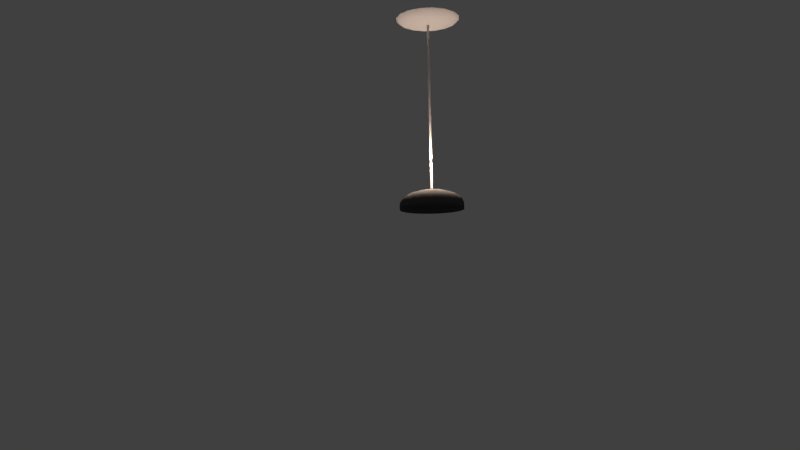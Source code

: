 # Source: HangLamp.blend  (saved by Blender 2.78.0; exported with 4.5.12 LTS)
import bpy
from mathutils import Matrix  # noqa: F401  (used for matrix-valued properties, if any)

bpy.ops.wm.read_factory_settings(use_empty=True)
scene = bpy.context.scene
scene.name = 'Scene'

# ---- collections
col_collection_1 = bpy.data.collections.new('Collection 1'); scene.collection.children.link(col_collection_1)

# ---- materials (node trees are filled in below, after node groups)
mat_ceilingplate = bpy.data.materials.new('CeilingPlate')
mat_ceilingplate.alpha_threshold = 0.0
mat_ceilingplate.use_transparent_shadow = False
mat_ceilingplate.roughness = 0.5
mat_shade = bpy.data.materials.new('Shade')
mat_shade.alpha_threshold = 0.0
mat_shade.use_transparent_shadow = False
mat_shade.diffuse_color = (0.0927, 0.0927, 0.0927, 1.0)
mat_shade.roughness = 0.5
mat_rod = bpy.data.materials.new('Rod')
mat_rod.alpha_threshold = 0.0
mat_rod.use_transparent_shadow = False
mat_rod.roughness = 0.5
mat_socket = bpy.data.materials.new('Socket')
mat_socket.alpha_threshold = 0.0
mat_socket.use_transparent_shadow = False
mat_socket.roughness = 0.5
mat_bulb = bpy.data.materials.new('Bulb')
mat_bulb.alpha_threshold = 0.0
mat_bulb.use_transparent_shadow = False
mat_bulb.roughness = 0.5

# ---- material node trees

# ---- world
world_world = bpy.data.worlds.new('World'); scene.world = world_world
world_world.color = (0.05088, 0.05088, 0.05088)
world_world.use_sun_shadow = False
world_world.sun_shadow_jitter_overblur = 0.0
world_world.cycles.sampling_method = 'MANUAL'

# ---- cameras
cam_camera_main = bpy.data.cameras.new('Camera Main')
cam_camera_main.clip_start = 0.01
cam_camera_main.lens = 35.0
cam_camera_main.sensor_width = 32.0
cam_camera_main.sensor_height = 18.0
cam_camera_main.ortho_scale = 7.314
cam_camera_main.dof.focus_distance = 0.0
cam_camera_main.dof.aperture_fstop = 128.0

# ---- lights
light_light_key = bpy.data.lights.new('Light Key', 'SPOT')
light_light_key.transmission_factor = 0.0
light_light_key.energy = 50.0
light_light_key.shadow_buffer_clip_start = 0.5
light_light_key.shadow_soft_size = 0.1
light_light_key.shadow_maximum_resolution = 0.006
light_light_key.use_absolute_resolution = True
light_light_key.spot_size = 0.5236
light_light_top = bpy.data.lights.new('Light Top', 'SPOT')
light_light_top.color = (1.0, 0.9415, 0.5839)
light_light_top.transmission_factor = 0.0
light_light_top.energy = 50.0
light_light_top.shadow_buffer_clip_start = 0.5
light_light_top.shadow_soft_size = 0.1
light_light_top.shadow_maximum_resolution = 0.006
light_light_top.use_absolute_resolution = True
light_light_top.spot_size = 0.5236
light_light_fill_green = bpy.data.lights.new('Light Fill Green', 'SPOT')
light_light_fill_green.color = (0.6584, 1.0, 0.7109)
light_light_fill_green.transmission_factor = 0.0
light_light_fill_green.energy = 50.0
light_light_fill_green.shadow_buffer_clip_start = 0.5
light_light_fill_green.shadow_soft_size = 0.1
light_light_fill_green.shadow_maximum_resolution = 0.006
light_light_fill_green.use_absolute_resolution = True
light_light_fill_green.spot_size = 0.5236
light_light_fill_blue = bpy.data.lights.new('Light Fill Blue', 'SPOT')
light_light_fill_blue.color = (0.5737, 0.7042, 1.0)
light_light_fill_blue.transmission_factor = 0.0
light_light_fill_blue.energy = 50.0
light_light_fill_blue.shadow_buffer_clip_start = 0.5
light_light_fill_blue.shadow_soft_size = 0.1
light_light_fill_blue.shadow_maximum_resolution = 0.006
light_light_fill_blue.use_absolute_resolution = True
light_light_fill_blue.spot_size = 0.5236
light_light_bottom = bpy.data.lights.new('Light Bottom', 'POINT')
light_light_bottom.color = (1.0, 0.748, 0.5901)
light_light_bottom.transmission_factor = 0.0
light_light_bottom.energy = 25.0
light_light_bottom.shadow_buffer_clip_start = 0.5
light_light_bottom.shadow_soft_size = 0.1
light_light_bottom.shadow_maximum_resolution = 0.006
light_light_bottom.use_absolute_resolution = True
light_light_back = bpy.data.lights.new('Light Back', 'SPOT')
light_light_back.color = (1.0, 0.6371, 0.6881)
light_light_back.transmission_factor = 0.0
light_light_back.energy = 50.0
light_light_back.shadow_buffer_clip_start = 0.5
light_light_back.shadow_soft_size = 0.1
light_light_back.shadow_maximum_resolution = 0.006
light_light_back.use_absolute_resolution = True
light_light_back.spot_size = 0.5655

# ---- meshes
me_sphere = bpy.data.meshes.new('Sphere')
me_sphere.from_pydata([(0.0, 0.01123, -6.034), (0.0, 0.01556, -6.057), (0.0, 0.02033, -6.092), (0.0, 0.022, -6.133), (0.0, 0.02033, -6.174), (0.0, 0.01556, -6.209), (0.0, 0.008419, -6.232), (0.004299, 0.01038, -6.034), (0.005953, 0.01437, -6.057), (0.007778, 0.01878, -6.092), (0.008419, 0.02033, -6.133), (0.007778, 0.01878, -6.174), (0.005953, 0.01437, -6.209), (0.003222, 0.007778, -6.232), (0.007944, 0.007944, -6.034), (0.011, 0.011, -6.057), (0.01437, 0.01437, -6.092), (0.01556, 0.01556, -6.133), (0.01437, 0.01437, -6.174), (0.011, 0.011, -6.209), (0.005953, 0.005953, -6.232), (0.0, 0.008852, -5.926), (0.01038, 0.004299, -6.034), (0.01437, 0.005953, -6.057), (0.01878, 0.007778, -6.092), (0.02033, 0.008419, -6.133), (0.01878, 0.007778, -6.174), (0.01437, 0.005953, -6.209), (0.007778, 0.003222, -6.232), (0.01123, 3.697e-08, -6.034), (0.01556, 3.518e-08, -6.057), (0.02033, 3.471e-08, -6.092), (0.022, 3.238e-08, -6.133), (0.02033, 3.471e-08, -6.174), (0.01556, 3.518e-08, -6.209), (0.008419, 3.611e-08, -6.232), (0.01038, -0.004299, -6.034), (0.01437, -0.005953, -6.057), (0.01878, -0.007778, -6.092), (0.02033, -0.008419, -6.133), (0.01878, -0.007778, -6.174), (0.01437, -0.005953, -6.209), (0.007778, -0.003222, -6.232), (0.007944, -0.007944, -6.034), (0.011, -0.011, -6.057), (0.01437, -0.01437, -6.092), (0.01556, -0.01556, -6.133), (0.01437, -0.01437, -6.174), (0.011, -0.011, -6.209), (0.005953, -0.005953, -6.232), (0.004299, -0.01038, -6.034), (0.005953, -0.01437, -6.057), (0.007778, -0.01878, -6.092), (0.008419, -0.02033, -6.133), (0.007778, -0.01878, -6.174), (0.005953, -0.01437, -6.209), (0.003222, -0.007778, -6.232), (-1.696e-09, -0.01123, -6.034), (-3.6e-09, -0.01556, -6.057), (-6.394e-09, -0.02033, -6.092), (-7.325e-09, -0.022, -6.133), (-6.394e-09, -0.02033, -6.174), (-3.6e-09, -0.01556, -6.209), (-1.271e-09, -0.008419, -6.232), (-0.004299, -0.01038, -6.034), (-0.005953, -0.01437, -6.057), (-0.007778, -0.01878, -6.092), (-0.008419, -0.02033, -6.133), (-0.007778, -0.01878, -6.174), (-0.005953, -0.01437, -6.209), (-0.003222, -0.007778, -6.232), (-0.007944, -0.007944, -6.034), (-0.011, -0.011, -6.057), (-0.01437, -0.01437, -6.092), (-0.01556, -0.01556, -6.133), (-0.01437, -0.01437, -6.174), (-0.011, -0.011, -6.209), (-0.005953, -0.005953, -6.232), (0.0, 3.685e-08, -6.24), (-0.01038, -0.004299, -6.034), (-0.01437, -0.005953, -6.057), (-0.01878, -0.007778, -6.092), (-0.02033, -0.008419, -6.133), (-0.01878, -0.007778, -6.174), (-0.01437, -0.005953, -6.209), (-0.007778, -0.003222, -6.232), (-0.01123, 4.132e-08, -6.034), (-0.01556, 4.17e-08, -6.057), (-0.02033, 4.682e-08, -6.092), (-0.022, 4.728e-08, -6.133), (-0.02033, 4.682e-08, -6.174), (-0.01556, 4.17e-08, -6.209), (-0.008419, 3.937e-08, -6.232), (-0.01038, 0.004299, -6.034), (-0.01437, 0.005953, -6.057), (-0.01878, 0.007778, -6.092), (-0.02033, 0.008419, -6.133), (-0.01878, 0.007778, -6.174), (-0.01437, 0.005953, -6.209), (-0.007778, 0.003222, -6.232), (-0.007944, 0.007944, -6.034), (-0.011, 0.011, -6.057), (-0.01437, 0.01437, -6.092), (-0.01556, 0.01556, -6.133), (-0.01437, 0.01437, -6.174), (-0.011, 0.011, -6.209), (-0.005953, 0.005953, -6.232), (-0.004299, 0.01038, -6.034), (-0.005953, 0.01437, -6.057), (-0.007778, 0.01878, -6.092), (-0.008419, 0.02033, -6.133), (-0.007778, 0.01878, -6.174), (-0.005953, 0.01437, -6.209), (-0.003222, 0.007778, -6.232), (0.003387, 0.008178, -5.926), (0.006259, 0.006259, -5.926), (0.008178, 0.003388, -5.926), (0.008852, 3.624e-08, -5.926), (0.008178, -0.003387, -5.926), (0.006259, -0.006259, -5.926), (0.003387, -0.008178, -5.926), (-1.337e-09, -0.008852, -5.926), (-0.003387, -0.008178, -5.926), (-0.006259, -0.006259, -5.926), (-0.008178, -0.003387, -5.926), (-0.008852, 3.967e-08, -5.926), (-0.008178, 0.003388, -5.926), (-0.006259, 0.006259, -5.926), (-0.003387, 0.008178, -5.926), (0.0, 0.008852, -5.852), (0.003387, 0.008178, -5.852), (0.006259, 0.006259, -5.852), (0.008178, 0.003388, -5.852), (0.008852, 3.624e-08, -5.852), (0.008178, -0.003387, -5.852), (0.006259, -0.006259, -5.852), (0.003387, -0.008178, -5.852), (-1.337e-09, -0.008852, -5.852), (-0.003387, -0.008178, -5.852), (-0.006259, -0.006259, -5.852), (-0.008178, -0.003387, -5.852), (-0.008852, 3.967e-08, -5.852), (-0.008178, 0.003388, -5.852), (-0.006259, 0.006259, -5.852), (-0.003387, 0.008178, -5.852), (0.0, 0.08419, -5.866), (0.0, 0.1556, -5.968), (0.0, 0.2033, -6.119), (0.0, 0.22, -6.298), (0.0, 0.22, -6.487), (0.03222, 0.07778, -5.866), (0.05953, 0.1437, -5.968), (0.07778, 0.1878, -6.119), (0.08419, 0.2033, -6.298), (0.08419, 0.2033, -6.487), (0.05953, 0.05953, -5.866), (0.11, 0.11, -5.968), (0.1437, 0.1437, -6.119), (0.1556, 0.1556, -6.298), (0.1556, 0.1556, -6.487), (-3.069e-08, 5.403e-08, -5.831), (0.07778, 0.03222, -5.866), (0.1437, 0.05953, -5.968), (0.1878, 0.07778, -6.119), (0.2033, 0.08419, -6.298), (0.2033, 0.08419, -6.487), (0.08419, 5.468e-08, -5.866), (0.1556, 4.723e-08, -5.968), (0.2033, 4.351e-08, -6.119), (0.22, 4.351e-08, -6.298), (0.22, 4.433e-08, -6.487), (0.07778, -0.03222, -5.866), (0.1437, -0.05953, -5.968), (0.1878, -0.07778, -6.119), (0.2033, -0.08419, -6.298), (0.2033, -0.08419, -6.487), (0.05953, -0.05953, -5.866), (0.11, -0.11, -5.968), (0.1437, -0.1437, -6.119), (0.1556, -0.1556, -6.298), (0.1556, -0.1556, -6.487), (0.03222, -0.07778, -5.866), (0.05953, -0.1437, -5.968), (0.07778, -0.1878, -6.119), (0.08419, -0.2033, -6.298), (0.08419, -0.2033, -6.487), (-2.203e-08, -0.08419, -5.866), (-4.624e-08, -0.1556, -5.968), (-6.487e-08, -0.2033, -6.119), (-7.232e-08, -0.22, -6.298), (-7.021e-08, -0.22, -6.487), (-0.03222, -0.07778, -5.866), (-0.05953, -0.1437, -5.968), (-0.07778, -0.1878, -6.119), (-0.08419, -0.2033, -6.298), (-0.08419, -0.2033, -6.487), (-0.05953, -0.05953, -5.866), (-0.11, -0.11, -5.968), (-0.1437, -0.1437, -6.119), (-0.1556, -0.1556, -6.298), (-0.1556, -0.1556, -6.487), (-0.07778, -0.03222, -5.866), (-0.1437, -0.05953, -5.968), (-0.1878, -0.07778, -6.119), (-0.2033, -0.08419, -6.298), (-0.2033, -0.08419, -6.487), (-0.08419, 9.194e-08, -5.866), (-0.1556, 1.329e-07, -5.968), (-0.2033, 1.627e-07, -6.119), (-0.22, 1.851e-07, -6.298), (-0.22, 1.734e-07, -6.487), (-0.07778, 0.03222, -5.866), (-0.1437, 0.05953, -5.968), (-0.1878, 0.07778, -6.119), (-0.2033, 0.08419, -6.298), (-0.2033, 0.08419, -6.487), (-0.05953, 0.05953, -5.866), (-0.11, 0.11, -5.968), (-0.1437, 0.1437, -6.119), (-0.1556, 0.1556, -6.298), (-0.1556, 0.1556, -6.487), (-0.03222, 0.07778, -5.866), (-0.05953, 0.1437, -5.968), (-0.07778, 0.1878, -6.119), (-0.08419, 0.2033, -6.298), (-0.08419, 0.2033, -6.487), (0.0, 0.08217, -5.876), (0.0, 0.152, -5.975), (0.0, 0.1986, -6.123), (0.0, 0.215, -6.299), (0.0, 0.215, -6.487), (0.03145, 0.07592, -5.876), (0.05816, 0.1404, -5.975), (0.07601, 0.1835, -6.123), (0.08229, 0.1987, -6.299), (0.08228, 0.1986, -6.487), (0.05811, 0.05811, -5.876), (0.1075, 0.1075, -5.975), (0.1404, 0.1404, -6.123), (0.152, 0.152, -6.299), (0.152, 0.152, -6.487), (-3.069e-08, 5.403e-08, -5.841), (0.07592, 0.03145, -5.876), (0.1404, 0.05816, -5.975), (0.1835, 0.07601, -6.123), (0.1987, 0.08229, -6.299), (0.1986, 0.08228, -6.487), (0.08217, 5.468e-08, -5.876), (0.152, 4.723e-08, -5.975), (0.1986, 4.351e-08, -6.123), (0.215, 4.351e-08, -6.299), (0.215, 4.433e-08, -6.487), (0.07592, -0.03145, -5.876), (0.1404, -0.05816, -5.975), (0.1835, -0.07601, -6.123), (0.1987, -0.08229, -6.299), (0.1986, -0.08228, -6.487), (0.05811, -0.05811, -5.876), (0.1075, -0.1075, -5.975), (0.1404, -0.1404, -6.123), (0.152, -0.152, -6.299), (0.152, -0.152, -6.487), (0.03145, -0.07592, -5.876), (0.05816, -0.1404, -5.975), (0.07601, -0.1835, -6.123), (0.08229, -0.1987, -6.299), (0.08228, -0.1986, -6.487), (-2.203e-08, -0.08217, -5.876), (-4.624e-08, -0.152, -5.975), (-6.487e-08, -0.1986, -6.123), (-7.232e-08, -0.215, -6.299), (-7.021e-08, -0.215, -6.487), (-0.03145, -0.07592, -5.876), (-0.05816, -0.1404, -5.975), (-0.07601, -0.1835, -6.123), (-0.08229, -0.1987, -6.299), (-0.08228, -0.1986, -6.487), (-0.05811, -0.05811, -5.876), (-0.1075, -0.1075, -5.975), (-0.1404, -0.1404, -6.123), (-0.152, -0.152, -6.299), (-0.152, -0.152, -6.487), (-0.07592, -0.03145, -5.876), (-0.1404, -0.05816, -5.975), (-0.1835, -0.07601, -6.123), (-0.1987, -0.08229, -6.299), (-0.1986, -0.08228, -6.487), (-0.08217, 9.194e-08, -5.876), (-0.152, 1.329e-07, -5.975), (-0.1986, 1.627e-07, -6.123), (-0.215, 1.851e-07, -6.299), (-0.215, 1.734e-07, -6.487), (-0.07592, 0.03145, -5.876), (-0.1404, 0.05816, -5.975), (-0.1835, 0.07601, -6.123), (-0.1987, 0.08229, -6.299), (-0.1986, 0.08228, -6.487), (-0.05811, 0.05811, -5.876), (-0.1075, 0.1075, -5.975), (-0.1404, 0.1404, -6.123), (-0.152, 0.152, -6.299), (-0.152, 0.152, -6.487), (-0.03145, 0.07592, -5.876), (-0.05816, 0.1404, -5.975), (-0.07601, 0.1835, -6.123), (-0.08229, 0.1987, -6.299), (-0.08228, 0.1986, -6.487), (0.0, 0.00777, -5.841), (0.0, 0.00777, -0.22), (0.002974, 0.007179, -5.841), (0.002974, 0.007179, -0.22), (0.005495, 0.005495, -5.841), (0.005495, 0.005495, -0.22), (0.007179, 0.002974, -5.841), (0.007179, 0.002974, -0.22), (0.00777, 3.308e-08, -5.841), (0.00777, 3.308e-08, -0.22), (0.007179, -0.002974, -5.841), (0.007179, -0.002974, -0.22), (0.005495, -0.005494, -5.841), (0.005495, -0.005494, -0.22), (0.002974, -0.007179, -5.841), (0.002974, -0.007179, -0.22), (1.173e-09, -0.00777, -5.841), (1.173e-09, -0.00777, -0.22), (-0.002974, -0.007179, -5.841), (-0.002974, -0.007179, -0.22), (-0.005495, -0.005494, -5.841), (-0.005495, -0.005494, -0.22), (-0.007179, -0.002974, -5.841), (-0.007179, -0.002974, -0.22), (-0.00777, 3.351e-08, -5.841), (-0.00777, 3.351e-08, -0.22), (-0.007179, 0.002974, -5.841), (-0.007179, 0.002974, -0.22), (-0.005495, 0.005495, -5.841), (-0.005495, 0.005495, -0.22), (-0.002974, 0.007179, -5.841), (-0.002974, 0.007179, -0.22), (0.0, 0.22, -9.617e-09), (0.0, 0.2033, -0.08419), (0.0, 0.1556, -0.1556), (0.0, 0.08419, -0.2033), (0.08419, 0.2033, -9.617e-09), (0.07778, 0.1878, -0.08419), (0.05953, 0.1437, -0.1556), (0.03222, 0.07778, -0.2033), (0.1556, 0.1556, -9.617e-09), (0.1437, 0.1437, -0.08419), (0.11, 0.11, -0.1556), (0.05953, 0.05953, -0.2033), (0.2033, 0.08419, -9.617e-09), (0.1878, 0.07778, -0.08419), (0.1437, 0.05953, -0.1556), (0.07778, 0.03222, -0.2033), (0.22, 9.979e-09, -9.617e-09), (0.2033, 9.979e-09, -0.08419), (0.1556, 1.37e-08, -0.1556), (0.08419, 2.488e-08, -0.2033), (0.2033, -0.08419, -9.617e-09), (0.1878, -0.07778, -0.08419), (0.1437, -0.05953, -0.1556), (0.07778, -0.03222, -0.2033), (0.1556, -0.1556, -9.617e-09), (0.1437, -0.1437, -0.08419), (0.11, -0.11, -0.1556), (0.05953, -0.05953, -0.2033), (0.08419, -0.2033, -9.617e-09), (0.07778, -0.1878, -0.08419), (0.05953, -0.1437, -0.1556), (0.03222, -0.07778, -0.2033), (-7.232e-08, -0.22, -9.617e-09), (-6.487e-08, -0.2033, -0.08419), (-4.624e-08, -0.1556, -0.1556), (-1.644e-08, -0.08419, -0.2033), (-0.08419, -0.2033, -9.617e-09), (-0.07778, -0.1878, -0.08419), (-0.05953, -0.1437, -0.1556), (-0.03222, -0.07778, -0.2033), (-0.1556, -0.1556, -9.617e-09), (-0.1437, -0.1437, -0.08419), (-0.11, -0.11, -0.1556), (-0.05953, -0.05953, -0.2033), (0.0, 3.322e-08, -0.22), (-0.2033, -0.08419, -9.617e-09), (-0.1878, -0.07778, -0.08419), (-0.1437, -0.05953, -0.1556), (-0.07778, -0.03222, -0.2033), (-0.22, 1.515e-07, -9.617e-09), (-0.2033, 1.292e-07, -0.08419), (-0.1556, 9.939e-08, -0.1556), (-0.08419, 6.027e-08, -0.2033), (-0.2033, 0.08419, -9.617e-09), (-0.1878, 0.07778, -0.08419), (-0.1437, 0.05953, -0.1556), (-0.07778, 0.03222, -0.2033), (-0.1556, 0.1556, -9.617e-09), (-0.1437, 0.1437, -0.08419), (-0.11, 0.11, -0.1556), (-0.05953, 0.05953, -0.2033), (-0.08419, 0.2033, -9.617e-09), (-0.07778, 0.1878, -0.08419), (-0.05953, 0.1437, -0.1556), (-0.03222, 0.07778, -0.2033)], [], [(6, 5, 12, 13), (4, 3, 10, 11), (2, 1, 8, 9), (64, 57, 121, 122), (78, 6, 13), (5, 4, 11, 12), (3, 2, 9, 10), (1, 0, 7, 8), (78, 13, 20), (12, 11, 18, 19), (10, 9, 16, 17), (8, 7, 14, 15), (13, 12, 19, 20), (11, 10, 17, 18), (9, 8, 15, 16), (93, 86, 125, 126), (17, 16, 24, 25), (15, 14, 22, 23), (20, 19, 27, 28), (18, 17, 25, 26), (16, 15, 23, 24), (57, 50, 120, 121), (78, 20, 28), (19, 18, 26, 27), (28, 27, 34, 35), (26, 25, 32, 33), (24, 23, 30, 31), (36, 29, 117, 118), (78, 28, 35), (27, 26, 33, 34), (25, 24, 31, 32), (23, 22, 29, 30), (31, 30, 37, 38), (86, 79, 124, 125), (78, 35, 42), (34, 33, 40, 41), (32, 31, 38, 39), (30, 29, 36, 37), (35, 34, 41, 42), (33, 32, 39, 40), (78, 42, 49), (41, 40, 47, 48), (39, 38, 45, 46), (37, 36, 43, 44), (42, 41, 48, 49), (40, 39, 46, 47), (38, 37, 44, 45), (0, 107, 128, 21), (44, 43, 50, 51), (49, 48, 55, 56), (47, 46, 53, 54), (45, 44, 51, 52), (22, 14, 115, 116), (78, 49, 56), (48, 47, 54, 55), (46, 45, 52, 53), (56, 55, 62, 63), (54, 53, 60, 61), (52, 51, 58, 59), (50, 43, 119, 120), (78, 56, 63), (55, 54, 61, 62), (53, 52, 59, 60), (51, 50, 57, 58), (7, 0, 21, 114), (78, 63, 70), (62, 61, 68, 69), (60, 59, 66, 67), (58, 57, 64, 65), (63, 62, 69, 70), (61, 60, 67, 68), (59, 58, 65, 66), (69, 68, 75, 76), (67, 66, 73, 74), (65, 64, 71, 72), (70, 69, 76, 77), (68, 67, 74, 75), (66, 65, 72, 73), (71, 64, 122, 123), (78, 70, 77), (77, 76, 84, 85), (75, 74, 82, 83), (73, 72, 80, 81), (43, 36, 118, 119), (78, 77, 85), (76, 75, 83, 84), (74, 73, 81, 82), (72, 71, 79, 80), (83, 82, 89, 90), (81, 80, 87, 88), (107, 100, 127, 128), (78, 85, 92), (84, 83, 90, 91), (82, 81, 88, 89), (80, 79, 86, 87), (85, 84, 91, 92), (78, 92, 99), (91, 90, 97, 98), (89, 88, 95, 96), (87, 86, 93, 94), (92, 91, 98, 99), (90, 89, 96, 97), (88, 87, 94, 95), (79, 71, 123, 124), (96, 95, 102, 103), (94, 93, 100, 101), (99, 98, 105, 106), (97, 96, 103, 104), (95, 94, 101, 102), (14, 7, 114, 115), (78, 99, 106), (98, 97, 104, 105), (106, 105, 112, 113), (104, 103, 110, 111), (102, 101, 108, 109), (100, 93, 126, 127), (78, 106, 113), (105, 104, 111, 112), (103, 102, 109, 110), (101, 100, 107, 108), (109, 108, 1, 2), (29, 22, 116, 117), (78, 113, 6), (112, 111, 4, 5), (110, 109, 2, 3), (108, 107, 0, 1), (113, 112, 5, 6), (111, 110, 3, 4), (118, 117, 133, 134), (122, 121, 137, 138), (114, 21, 129, 130), (21, 128, 144, 129), (125, 124, 140, 141), (117, 116, 132, 133), (128, 127, 143, 144), (121, 120, 136, 137), (124, 123, 139, 140), (116, 115, 131, 132), (127, 126, 142, 143), (120, 119, 135, 136), (123, 122, 138, 139), (115, 114, 130, 131), (126, 125, 141, 142), (119, 118, 134, 135), (146, 145, 150, 151), (149, 148, 153, 154), (147, 146, 151, 152), (145, 160, 150), (148, 147, 152, 153), (154, 153, 158, 159), (152, 151, 156, 157), (150, 160, 155), (153, 152, 157, 158), (151, 150, 155, 156), (158, 157, 163, 164), (156, 155, 161, 162), (159, 158, 164, 165), (157, 156, 162, 163), (155, 160, 161), (164, 163, 168, 169), (162, 161, 166, 167), (165, 164, 169, 170), (163, 162, 167, 168), (161, 160, 166), (170, 169, 174, 175), (168, 167, 172, 173), (166, 160, 171), (169, 168, 173, 174), (167, 166, 171, 172), (173, 172, 177, 178), (171, 160, 176), (174, 173, 178, 179), (172, 171, 176, 177), (175, 174, 179, 180), (179, 178, 183, 184), (177, 176, 181, 182), (180, 179, 184, 185), (178, 177, 182, 183), (176, 160, 181), (182, 181, 186, 187), (185, 184, 189, 190), (183, 182, 187, 188), (181, 160, 186), (184, 183, 188, 189), (190, 189, 194, 195), (188, 187, 192, 193), (186, 160, 191), (189, 188, 193, 194), (187, 186, 191, 192), (191, 160, 196), (194, 193, 198, 199), (192, 191, 196, 197), (195, 194, 199, 200), (193, 192, 197, 198), (199, 198, 203, 204), (197, 196, 201, 202), (200, 199, 204, 205), (198, 197, 202, 203), (196, 160, 201), (205, 204, 209, 210), (203, 202, 207, 208), (201, 160, 206), (204, 203, 208, 209), (202, 201, 206, 207), (210, 209, 214, 215), (208, 207, 212, 213), (206, 160, 211), (209, 208, 213, 214), (207, 206, 211, 212), (214, 213, 218, 219), (212, 211, 216, 217), (215, 214, 219, 220), (213, 212, 217, 218), (211, 160, 216), (219, 218, 223, 224), (217, 216, 221, 222), (220, 219, 224, 225), (218, 217, 222, 223), (216, 160, 221), (225, 224, 148, 149), (223, 222, 146, 147), (221, 160, 145), (224, 223, 147, 148), (222, 221, 145, 146), (227, 232, 231, 226), (230, 235, 234, 229), (228, 233, 232, 227), (226, 231, 241), (229, 234, 233, 228), (235, 240, 239, 234), (233, 238, 237, 232), (231, 236, 241), (234, 239, 238, 233), (232, 237, 236, 231), (239, 245, 244, 238), (237, 243, 242, 236), (240, 246, 245, 239), (238, 244, 243, 237), (236, 242, 241), (245, 250, 249, 244), (243, 248, 247, 242), (246, 251, 250, 245), (244, 249, 248, 243), (242, 247, 241), (251, 256, 255, 250), (249, 254, 253, 248), (247, 252, 241), (250, 255, 254, 249), (248, 253, 252, 247), (254, 259, 258, 253), (252, 257, 241), (255, 260, 259, 254), (253, 258, 257, 252), (256, 261, 260, 255), (260, 265, 264, 259), (258, 263, 262, 257), (261, 266, 265, 260), (259, 264, 263, 258), (257, 262, 241), (263, 268, 267, 262), (266, 271, 270, 265), (264, 269, 268, 263), (262, 267, 241), (265, 270, 269, 264), (271, 276, 275, 270), (269, 274, 273, 268), (267, 272, 241), (270, 275, 274, 269), (268, 273, 272, 267), (272, 277, 241), (275, 280, 279, 274), (273, 278, 277, 272), (276, 281, 280, 275), (274, 279, 278, 273), (280, 285, 284, 279), (278, 283, 282, 277), (281, 286, 285, 280), (279, 284, 283, 278), (277, 282, 241), (286, 291, 290, 285), (284, 289, 288, 283), (282, 287, 241), (285, 290, 289, 284), (283, 288, 287, 282), (291, 296, 295, 290), (289, 294, 293, 288), (287, 292, 241), (290, 295, 294, 289), (288, 293, 292, 287), (295, 300, 299, 294), (293, 298, 297, 292), (296, 301, 300, 295), (294, 299, 298, 293), (292, 297, 241), (300, 305, 304, 299), (298, 303, 302, 297), (301, 306, 305, 300), (299, 304, 303, 298), (297, 302, 241), (306, 230, 229, 305), (304, 228, 227, 303), (302, 226, 241), (305, 229, 228, 304), (303, 227, 226, 302), (149, 154, 235, 230), (154, 159, 240, 235), (159, 165, 246, 240), (165, 170, 251, 246), (170, 175, 256, 251), (175, 180, 261, 256), (180, 185, 266, 261), (185, 190, 271, 266), (190, 195, 276, 271), (195, 200, 281, 276), (200, 205, 286, 281), (205, 210, 291, 286), (210, 215, 296, 291), (215, 220, 301, 296), (220, 225, 306, 301), (225, 149, 230, 306), (307, 308, 310, 309), (309, 310, 312, 311), (311, 312, 314, 313), (313, 314, 316, 315), (315, 316, 318, 317), (317, 318, 320, 319), (319, 320, 322, 321), (321, 322, 324, 323), (323, 324, 326, 325), (325, 326, 328, 327), (327, 328, 330, 329), (329, 330, 332, 331), (331, 332, 334, 333), (333, 334, 336, 335), (335, 336, 338, 337), (337, 338, 308, 307), (341, 340, 344, 345), (342, 341, 345, 346), (340, 339, 343, 344), (383, 342, 346), (346, 345, 349, 350), (344, 343, 347, 348), (383, 346, 350), (345, 344, 348, 349), (383, 350, 354), (349, 348, 352, 353), (350, 349, 353, 354), (348, 347, 351, 352), (383, 354, 358), (353, 352, 356, 357), (354, 353, 357, 358), (352, 351, 355, 356), (358, 357, 361, 362), (356, 355, 359, 360), (383, 358, 362), (357, 356, 360, 361), (362, 361, 365, 366), (360, 359, 363, 364), (383, 362, 366), (361, 360, 364, 365), (383, 366, 370), (365, 364, 368, 369), (366, 365, 369, 370), (364, 363, 367, 368), (369, 368, 372, 373), (370, 369, 373, 374), (368, 367, 371, 372), (383, 370, 374), (374, 373, 377, 378), (372, 371, 375, 376), (383, 374, 378), (373, 372, 376, 377), (376, 375, 379, 380), (383, 378, 382), (377, 376, 380, 381), (378, 377, 381, 382), (383, 382, 387), (381, 380, 385, 386), (382, 381, 386, 387), (380, 379, 384, 385), (387, 386, 390, 391), (385, 384, 388, 389), (383, 387, 391), (386, 385, 389, 390), (391, 390, 394, 395), (389, 388, 392, 393), (383, 391, 395), (390, 389, 393, 394), (383, 395, 399), (394, 393, 397, 398), (395, 394, 398, 399), (393, 392, 396, 397), (383, 399, 403), (398, 397, 401, 402), (399, 398, 402, 403), (397, 396, 400, 401), (403, 402, 341, 342), (401, 400, 339, 340), (383, 403, 342), (402, 401, 340, 341)])
me_sphere.polygons.foreach_set('use_smooth', [1, 1, 1, 1, 1, 1, 1, 1, 1, 1, 1, 1, 1, 1, 1, 1, 1, 1, 1, 1, 1, 1, 1, 1, 1, 1, 1, 1, 1, 1, 1, 1, 1, 1, 1, 1, 1, 1, 1, 1, 1, 1, 1, 1, 1, 1, 1, 1, 1, 1, 1, 1, 1, 1, 1, 1, 1, 1, 1, 1, 1, 1, 1, 1, 1, 1, 1, 1, 1, 1, 1, 1, 1, 1, 1, 1, 1, 1, 1, 1, 1, 1, 1, 1, 1, 1, 1, 1, 1, 1, 1, 1, 1, 1, 1, 1, 1, 1, 1, 1, 1, 1, 1, 1, 1, 1, 1, 1, 1, 1, 1, 1, 1, 1, 1, 1, 1, 1, 1, 1, 1, 1, 1, 1, 1, 1, 1, 1, 1, 1, 1, 1, 1, 1, 1, 1, 1, 1, 1, 1, 1, 1, 1, 1, 1, 1, 1, 1, 1, 1, 1, 1, 1, 1, 1, 1, 1, 1, 1, 1, 1, 1, 1, 1, 1, 1, 1, 1, 1, 1, 1, 1, 1, 1, 1, 1, 1, 1, 1, 1, 1, 1, 1, 1, 1, 1, 1, 1, 1, 1, 1, 1, 1, 1, 1, 1, 1, 1, 1, 1, 1, 1, 1, 1, 1, 1, 1, 1, 1, 1, 1, 1, 1, 1, 1, 1, 1, 1, 1, 1, 1, 1, 1, 1, 1, 1, 1, 1, 1, 1, 1, 1, 1, 1, 1, 1, 1, 1, 1, 1, 1, 1, 1, 1, 1, 1, 1, 1, 1, 1, 1, 1, 1, 1, 1, 1, 1, 1, 1, 1, 1, 1, 1, 1, 1, 1, 1, 1, 1, 1, 1, 1, 1, 1, 1, 1, 1, 1, 1, 1, 1, 1, 1, 1, 1, 1, 1, 1, 1, 1, 1, 1, 1, 1, 1, 1, 1, 1, 1, 1, 1, 1, 1, 1, 0, 0, 0, 0, 0, 0, 0, 0, 0, 0, 0, 0, 0, 0, 0, 0, 1, 1, 1, 1, 1, 1, 1, 1, 1, 1, 1, 1, 1, 1, 1, 1, 1, 1, 1, 1, 1, 1, 1, 1, 1, 1, 1, 1, 1, 1, 1, 1, 1, 1, 1, 1, 1, 1, 1, 1, 1, 1, 1, 1, 1, 1, 1, 1, 1, 1, 1, 1, 1, 1, 1, 1, 1, 1, 1, 1, 1, 1, 1, 1, 1, 1, 1, 1, 1, 1, 1, 1, 1, 1, 1, 1, 1, 1, 1, 1])
me_sphere.polygons.foreach_set('material_index', [4, 4, 4, 4, 4, 4, 4, 4, 4, 4, 4, 4, 4, 4, 4, 4, 4, 4, 4, 4, 4, 4, 4, 4, 4, 4, 4, 4, 4, 4, 4, 4, 4, 4, 4, 4, 4, 4, 4, 4, 4, 4, 4, 4, 4, 4, 4, 4, 4, 4, 4, 4, 4, 4, 4, 4, 4, 4, 4, 4, 4, 4, 4, 4, 4, 4, 4, 4, 4, 4, 4, 4, 4, 4, 4, 4, 4, 4, 4, 4, 4, 4, 4, 4, 4, 4, 4, 4, 4, 4, 4, 4, 4, 4, 4, 4, 4, 4, 4, 4, 4, 4, 4, 4, 4, 4, 4, 4, 4, 4, 4, 4, 4, 4, 4, 4, 4, 4, 4, 4, 4, 4, 4, 4, 4, 4, 4, 4, 3, 3, 3, 3, 3, 3, 3, 3, 3, 3, 3, 3, 3, 3, 3, 3, 1, 1, 1, 1, 1, 1, 1, 1, 1, 1, 1, 1, 1, 1, 1, 1, 1, 1, 1, 1, 1, 1, 1, 1, 1, 1, 1, 1, 1, 1, 1, 1, 1, 1, 1, 1, 1, 1, 1, 1, 1, 1, 1, 1, 1, 1, 1, 1, 1, 1, 1, 1, 1, 1, 1, 1, 1, 1, 1, 1, 1, 1, 1, 1, 1, 1, 1, 1, 1, 1, 1, 1, 1, 1, 1, 1, 1, 1, 1, 1, 1, 1, 1, 1, 1, 1, 1, 1, 1, 1, 1, 1, 1, 1, 1, 1, 1, 1, 1, 1, 1, 1, 1, 1, 1, 1, 1, 1, 1, 1, 1, 1, 1, 1, 1, 1, 1, 1, 1, 1, 1, 1, 1, 1, 1, 1, 1, 1, 1, 1, 1, 1, 1, 1, 1, 1, 1, 1, 1, 1, 1, 1, 1, 1, 1, 1, 1, 1, 1, 1, 1, 1, 1, 1, 1, 1, 1, 1, 1, 1, 1, 1, 1, 1, 1, 1, 1, 1, 1, 1, 1, 1, 1, 1, 1, 1, 2, 2, 2, 2, 2, 2, 2, 2, 2, 2, 2, 2, 2, 2, 2, 2, 0, 0, 0, 0, 0, 0, 0, 0, 0, 0, 0, 0, 0, 0, 0, 0, 0, 0, 0, 0, 0, 0, 0, 0, 0, 0, 0, 0, 0, 0, 0, 0, 0, 0, 0, 0, 0, 0, 0, 0, 0, 0, 0, 0, 0, 0, 0, 0, 0, 0, 0, 0, 0, 0, 0, 0, 0, 0, 0, 0, 0, 0, 0, 0])
_uv = me_sphere.uv_layers.new(name='UVMap')
_uv.uv.foreach_set('vector', [0.2729, 0.2487, 0.3237, 0.2337, 0.3312, 0.2646, 0.2758, 0.2608, 0.367, 0.1988, 0.3744, 0.1189, 0.401, 0.0002762, 0.3859, 0.2775, 0.3361, 0.5182, 0.2863, 0.5004, 0.292, 0.4764, 0.3473, 0.4714, 0.1255, 0.4835, 0.1284, 0.4714, 0.1284, 0.4714, 0.1255, 0.4835, 0.2203, 0.2584, 0.2729, 0.2487, 0.2758, 0.2608, 0.3237, 0.2337, 0.367, 0.1988, 0.3859, 0.2775, 0.3312, 0.2646, 0.3744, 0.1189, 0.3361, 0.07279, 0.3473, 0.02605, 0.401, 0.0002762, 0.2863, 0.5004, 0.2339, 0.4898, 0.2365, 0.479, 0.292, 0.4764, 0.2203, 0.2584, 0.2758, 0.2608, 0.2693, 0.2723, 0.3312, 0.2646, 0.3859, 0.2775, 0.3501, 0.3296, 0.3151, 0.2924, 0.401, 0.4457, 0.3473, 0.4714, 0.3239, 0.4314, 0.3544, 0.3887, 0.292, 0.4764, 0.2365, 0.479, 0.2308, 0.4685, 0.2794, 0.4538, 0.2758, 0.2608, 0.3312, 0.2646, 0.3151, 0.2924, 0.2693, 0.2723, 0.3859, 0.2775, 0.401, 0.4457, 0.3544, 0.3887, 0.3501, 0.3296, 0.3473, 0.4714, 0.292, 0.4764, 0.2794, 0.4538, 0.3239, 0.4314, 0.1866, 0.509, 0.1654, 0.5084, 0.1654, 0.5084, 0.1866, 0.509, 0.3544, 0.3887, 0.3239, 0.4314, 0.2822, 0.4111, 0.3002, 0.3781, 0.2794, 0.4538, 0.2308, 0.4685, 0.2176, 0.4601, 0.2527, 0.4377, 0.2693, 0.2723, 0.3151, 0.2924, 0.2839, 0.308, 0.2551, 0.281, 0.3501, 0.3296, 0.3544, 0.3887, 0.3002, 0.3781, 0.3009, 0.3414, 0.3239, 0.4314, 0.2794, 0.4538, 0.2527, 0.4377, 0.2822, 0.4111, 0.1284, 0.4714, 0.14, 0.4614, 0.14, 0.4614, 0.1284, 0.4714, 0.2203, 0.2584, 0.2693, 0.2723, 0.2551, 0.281, 0.3151, 0.2924, 0.3501, 0.3296, 0.3009, 0.3414, 0.2839, 0.308, 0.2551, 0.281, 0.2839, 0.308, 0.2463, 0.3142, 0.2359, 0.2857, 0.3009, 0.3414, 0.3002, 0.3781, 0.2452, 0.373, 0.2496, 0.3436, 0.2822, 0.4111, 0.2527, 0.4377, 0.2179, 0.4284, 0.234, 0.4013, 0.1784, 0.453, 0.1993, 0.4547, 0.1993, 0.4547, 0.1784, 0.453, 0.2203, 0.2584, 0.2551, 0.281, 0.2359, 0.2857, 0.2839, 0.308, 0.3009, 0.3414, 0.2496, 0.3436, 0.2463, 0.3142, 0.3002, 0.3781, 0.2822, 0.4111, 0.234, 0.4013, 0.2452, 0.373, 0.2527, 0.4377, 0.2176, 0.4601, 0.1993, 0.4547, 0.2179, 0.4284, 0.234, 0.4013, 0.2179, 0.4284, 0.1793, 0.4248, 0.1834, 0.3968, 0.1654, 0.5084, 0.1462, 0.5037, 0.1462, 0.5037, 0.1654, 0.5084, 0.2203, 0.2584, 0.2359, 0.2857, 0.2147, 0.2863, 0.2463, 0.3142, 0.2496, 0.3436, 0.1984, 0.3415, 0.207, 0.314, 0.2452, 0.373, 0.234, 0.4013, 0.1834, 0.3968, 0.1901, 0.369, 0.2179, 0.4284, 0.1993, 0.4547, 0.1784, 0.453, 0.1793, 0.4248, 0.2359, 0.2857, 0.2463, 0.3142, 0.207, 0.314, 0.2147, 0.2863, 0.2496, 0.3436, 0.2452, 0.373, 0.1901, 0.369, 0.1984, 0.3415, 0.2203, 0.2584, 0.2147, 0.2863, 0.1945, 0.2831, 0.207, 0.314, 0.1984, 0.3415, 0.1485, 0.3352, 0.1695, 0.3083, 0.1901, 0.369, 0.1834, 0.3968, 0.132, 0.3961, 0.135, 0.3648, 0.1793, 0.4248, 0.1784, 0.453, 0.1577, 0.4552, 0.1402, 0.4268, 0.2147, 0.2863, 0.207, 0.314, 0.1695, 0.3083, 0.1945, 0.2831, 0.1984, 0.3415, 0.1901, 0.369, 0.135, 0.3648, 0.1485, 0.3352, 0.1834, 0.3968, 0.1793, 0.4248, 0.1402, 0.4268, 0.132, 0.3961, 0.2339, 0.4898, 0.2234, 0.4992, 0.2234, 0.4992, 0.2339, 0.4898, 0.1402, 0.4268, 0.1577, 0.4552, 0.14, 0.4614, 0.1043, 0.4361, 0.1945, 0.2831, 0.1695, 0.3083, 0.1371, 0.2965, 0.1779, 0.2765, 0.1485, 0.3352, 0.135, 0.3648, 0.0802, 0.3585, 0.102, 0.3224, 0.132, 0.3961, 0.1402, 0.4268, 0.1043, 0.4361, 0.08113, 0.4008, 0.2176, 0.4601, 0.2308, 0.4685, 0.2308, 0.4685, 0.2176, 0.4601, 0.2203, 0.2584, 0.1945, 0.2831, 0.1779, 0.2765, 0.1695, 0.3083, 0.1485, 0.3352, 0.102, 0.3224, 0.1371, 0.2965, 0.135, 0.3648, 0.132, 0.3961, 0.08113, 0.4008, 0.0802, 0.3585, 0.1779, 0.2765, 0.1371, 0.2965, 0.1151, 0.2777, 0.1674, 0.2671, 0.102, 0.3224, 0.0802, 0.3585, 0.02692, 0.3416, 0.06521, 0.2955, 0.08113, 0.4008, 0.1043, 0.4361, 0.07762, 0.4564, 0.03427, 0.4215, 0.14, 0.4614, 0.1577, 0.4552, 0.1577, 0.4552, 0.14, 0.4614, 0.2203, 0.2584, 0.1779, 0.2765, 0.1674, 0.2671, 0.1371, 0.2965, 0.102, 0.3224, 0.06521, 0.2955, 0.1151, 0.2777, 0.0802, 0.3585, 0.08113, 0.4008, 0.03427, 0.4215, 0.02692, 0.3416, 0.1043, 0.4361, 0.14, 0.4614, 0.1284, 0.4714, 0.07762, 0.4564, 0.2365, 0.479, 0.2339, 0.4898, 0.2339, 0.4898, 0.2365, 0.479, 0.2203, 0.2584, 0.1674, 0.2671, 0.1648, 0.2563, 0.1151, 0.2777, 0.06521, 0.2955, 0.05398, 0.2487, 0.1093, 0.2537, 0.02692, 0.3416, 0.03427, 0.4215, 0.01543, 0.05479, 0.0002762, 0.223, 0.07762, 0.4564, 0.1284, 0.4714, 0.1255, 0.4835, 0.07014, 0.4873, 0.1674, 0.2671, 0.1151, 0.2777, 0.1093, 0.2537, 0.1648, 0.2563, 0.06521, 0.2955, 0.02692, 0.3416, 0.0002762, 0.223, 0.05398, 0.2487, 0.03427, 0.4215, 0.07762, 0.4564, 0.07014, 0.4873, 0.01543, 0.5002, 0.1093, 0.2537, 0.05398, 0.2487, 0.07741, 0.2087, 0.1219, 0.2311, 0.0002762, 0.223, 0.01543, 0.05479, 0.0512, 0.1069, 0.04693, 0.166, 0.07014, 0.4873, 0.1255, 0.4835, 0.132, 0.495, 0.08615, 0.5151, 0.1648, 0.2563, 0.1093, 0.2537, 0.1219, 0.2311, 0.1705, 0.2458, 0.05398, 0.2487, 0.0002762, 0.223, 0.04693, 0.166, 0.07741, 0.2087, 0.01543, 0.5002, 0.07014, 0.4873, 0.08615, 0.5151, 0.0512, 0.5523, 0.132, 0.495, 0.1255, 0.4835, 0.1255, 0.4835, 0.132, 0.495, 0.2203, 0.2584, 0.1648, 0.2563, 0.1705, 0.2458, 0.1705, 0.2458, 0.1219, 0.2311, 0.1486, 0.215, 0.1837, 0.2374, 0.07741, 0.2087, 0.04693, 0.166, 0.1011, 0.1554, 0.1191, 0.1884, 0.0512, 0.1069, 0.08615, 0.06971, 0.1174, 0.08533, 0.1005, 0.1187, 0.1577, 0.4552, 0.1784, 0.453, 0.1784, 0.453, 0.1577, 0.4552, 0.2203, 0.2584, 0.1705, 0.2458, 0.1837, 0.2374, 0.1219, 0.2311, 0.07741, 0.2087, 0.1191, 0.1884, 0.1486, 0.215, 0.04693, 0.166, 0.0512, 0.1069, 0.1005, 0.1187, 0.1011, 0.1554, 0.08615, 0.5151, 0.132, 0.495, 0.1462, 0.5037, 0.1174, 0.5307, 0.1191, 0.1884, 0.1011, 0.1554, 0.1561, 0.1503, 0.1673, 0.1786, 0.1005, 0.1187, 0.1174, 0.08533, 0.155, 0.09149, 0.1517, 0.1209, 0.2234, 0.4992, 0.2068, 0.5058, 0.2068, 0.5058, 0.2234, 0.4992, 0.2203, 0.2584, 0.1837, 0.2374, 0.202, 0.232, 0.1486, 0.215, 0.1191, 0.1884, 0.1673, 0.1786, 0.1835, 0.2057, 0.1011, 0.1554, 0.1005, 0.1187, 0.1517, 0.1209, 0.1561, 0.1503, 0.1174, 0.5307, 0.1462, 0.5037, 0.1654, 0.5084, 0.155, 0.5369, 0.1837, 0.2374, 0.1486, 0.215, 0.1835, 0.2057, 0.202, 0.232, 0.2203, 0.2584, 0.202, 0.232, 0.2229, 0.2303, 0.1835, 0.2057, 0.1673, 0.1786, 0.2179, 0.1741, 0.222, 0.2021, 0.1561, 0.1503, 0.1517, 0.1209, 0.2029, 0.1188, 0.2112, 0.1463, 0.155, 0.5369, 0.1654, 0.5084, 0.1866, 0.509, 0.1943, 0.5367, 0.202, 0.232, 0.1835, 0.2057, 0.222, 0.2021, 0.2229, 0.2303, 0.1673, 0.1786, 0.1561, 0.1503, 0.2112, 0.1463, 0.2179, 0.1741, 0.1517, 0.1209, 0.155, 0.09149, 0.1943, 0.09126, 0.2029, 0.1188, 0.1462, 0.5037, 0.132, 0.495, 0.132, 0.495, 0.1462, 0.5037, 0.2112, 0.1463, 0.2029, 0.1188, 0.2528, 0.1126, 0.2663, 0.1421, 0.1943, 0.5367, 0.1866, 0.509, 0.2068, 0.5058, 0.2319, 0.531, 0.2229, 0.2303, 0.222, 0.2021, 0.2611, 0.2041, 0.2436, 0.2325, 0.2179, 0.1741, 0.2112, 0.1463, 0.2663, 0.1421, 0.2693, 0.1734, 0.2029, 0.1188, 0.1943, 0.09126, 0.2319, 0.08557, 0.2528, 0.1126, 0.2308, 0.4685, 0.2365, 0.479, 0.2365, 0.479, 0.2308, 0.4685, 0.2203, 0.2584, 0.2229, 0.2303, 0.2436, 0.2325, 0.222, 0.2021, 0.2179, 0.1741, 0.2693, 0.1734, 0.2611, 0.2041, 0.2436, 0.2325, 0.2611, 0.2041, 0.297, 0.2134, 0.2613, 0.2387, 0.2693, 0.1734, 0.2663, 0.1421, 0.3211, 0.1358, 0.3202, 0.1781, 0.2528, 0.5579, 0.2319, 0.531, 0.2642, 0.5192, 0.2993, 0.5451, 0.2068, 0.5058, 0.1866, 0.509, 0.1866, 0.509, 0.2068, 0.5058, 0.2203, 0.2584, 0.2436, 0.2325, 0.2613, 0.2387, 0.2611, 0.2041, 0.2693, 0.1734, 0.3202, 0.1781, 0.297, 0.2134, 0.2663, 0.1421, 0.2528, 0.1126, 0.2993, 0.09968, 0.3211, 0.1358, 0.2319, 0.531, 0.2068, 0.5058, 0.2234, 0.4992, 0.2642, 0.5192, 0.2993, 0.5451, 0.2642, 0.5192, 0.2863, 0.5004, 0.3361, 0.5182, 0.1993, 0.4547, 0.2176, 0.4601, 0.2176, 0.4601, 0.1993, 0.4547, 0.2203, 0.2584, 0.2613, 0.2387, 0.2729, 0.2487, 0.297, 0.2134, 0.3202, 0.1781, 0.367, 0.1988, 0.3237, 0.2337, 0.3211, 0.1358, 0.2993, 0.09968, 0.3361, 0.07279, 0.3744, 0.1189, 0.2642, 0.5192, 0.2234, 0.4992, 0.2339, 0.4898, 0.2863, 0.5004, 0.2613, 0.2387, 0.297, 0.2134, 0.3237, 0.2337, 0.2729, 0.2487, 0.3202, 0.1781, 0.3211, 0.1358, 0.3744, 0.1189, 0.367, 0.1988, 0.9997, 0.792, 0.9997, 0.8269, 0.9517, 0.8269, 0.9517, 0.792, 0.9997, 0.6526, 0.9997, 0.6874, 0.9517, 0.6874, 0.9517, 0.6526, 0.9997, 0.9314, 0.9997, 0.9663, 0.9517, 0.9663, 0.9517, 0.9314, 0.9997, 0.4085, 0.9997, 0.4434, 0.9517, 0.4434, 0.9517, 0.4085, 0.9997, 0.548, 0.9997, 0.5828, 0.9517, 0.5828, 0.9517, 0.548, 0.9997, 0.8269, 0.9997, 0.8617, 0.9517, 0.8617, 0.9517, 0.8269, 0.9997, 0.4434, 0.9997, 0.4783, 0.9517, 0.4783, 0.9517, 0.4434, 0.9997, 0.6874, 0.9997, 0.7223, 0.9517, 0.7223, 0.9517, 0.6874, 0.9997, 0.5828, 0.9997, 0.6177, 0.9517, 0.6177, 0.9517, 0.5828, 0.9997, 0.8617, 0.9997, 0.8966, 0.9517, 0.8966, 0.9517, 0.8617, 0.9997, 0.4783, 0.9997, 0.5131, 0.9517, 0.5131, 0.9517, 0.4783, 0.9997, 0.7223, 0.9997, 0.7571, 0.9517, 0.7571, 0.9517, 0.7223, 0.9997, 0.6177, 0.9997, 0.6526, 0.9517, 0.6526, 0.9517, 0.6177, 0.9997, 0.8966, 0.9997, 0.9314, 0.9517, 0.9314, 0.9517, 0.8966, 0.9997, 0.5131, 0.9997, 0.548, 0.9517, 0.548, 0.9517, 0.5131, 0.9997, 0.7571, 0.9997, 0.792, 0.9517, 0.792, 0.9517, 0.7571, 0.5658, 0.2649, 0.5423, 0.2837, 0.5419, 0.2818, 0.5645, 0.2589, 0.7871, 0.2177, 0.6599, 0.2288, 0.6542, 0.1911, 0.7871, 0.1196, 0.5993, 0.2473, 0.5658, 0.2649, 0.5645, 0.2589, 0.596, 0.2321, 0.5423, 0.2837, 0.5091, 0.321, 0.5419, 0.2818, 0.6599, 0.2288, 0.5993, 0.2473, 0.596, 0.2321, 0.6542, 0.1911, 0.7871, 0.1196, 0.6542, 0.1911, 0.6327, 0.1598, 0.7476, 0.009986, 0.596, 0.2321, 0.5645, 0.2589, 0.5609, 0.2542, 0.5868, 0.2202, 0.5419, 0.2818, 0.5091, 0.321, 0.5408, 0.2802, 0.6542, 0.1911, 0.596, 0.2321, 0.5868, 0.2202, 0.6327, 0.1598, 0.5645, 0.2589, 0.5419, 0.2818, 0.5408, 0.2802, 0.5609, 0.2542, 0.6327, 0.1598, 0.5868, 0.2202, 0.5729, 0.2141, 0.5969, 0.1472, 0.5609, 0.2542, 0.5408, 0.2802, 0.5391, 0.2794, 0.5555, 0.2517, 0.7476, 0.009986, 0.6327, 0.1598, 0.5969, 0.1472, 0.6314, 0.0002762, 0.5868, 0.2202, 0.5609, 0.2542, 0.5555, 0.2517, 0.5729, 0.2141, 0.5408, 0.2802, 0.5091, 0.321, 0.5391, 0.2794, 0.5969, 0.1472, 0.5729, 0.2141, 0.5574, 0.2146, 0.559, 0.1514, 0.5555, 0.2517, 0.5391, 0.2794, 0.5371, 0.2793, 0.5494, 0.2516, 0.6314, 0.0002762, 0.5969, 0.1472, 0.559, 0.1514, 0.5367, 0.02575, 0.5729, 0.2141, 0.5555, 0.2517, 0.5494, 0.2516, 0.5574, 0.2146, 0.5391, 0.2794, 0.5091, 0.321, 0.5371, 0.2793, 0.5367, 0.02575, 0.559, 0.1514, 0.5264, 0.1688, 0.4664, 0.07435, 0.5574, 0.2146, 0.5494, 0.2516, 0.5434, 0.2539, 0.543, 0.2211, 0.5371, 0.2793, 0.5091, 0.321, 0.5351, 0.28, 0.559, 0.1514, 0.5574, 0.2146, 0.543, 0.2211, 0.5264, 0.1688, 0.5494, 0.2516, 0.5371, 0.2793, 0.5351, 0.28, 0.5434, 0.2539, 0.543, 0.2211, 0.5434, 0.2539, 0.5386, 0.2583, 0.5319, 0.2322, 0.5351, 0.28, 0.5091, 0.321, 0.5335, 0.2814, 0.5264, 0.1688, 0.543, 0.2211, 0.5319, 0.2322, 0.503, 0.1951, 0.5434, 0.2539, 0.5351, 0.28, 0.5335, 0.2814, 0.5386, 0.2583, 0.4664, 0.07435, 0.5264, 0.1688, 0.503, 0.1951, 0.4215, 0.1363, 0.503, 0.1951, 0.5319, 0.2322, 0.5256, 0.2458, 0.4909, 0.2259, 0.5386, 0.2583, 0.5335, 0.2814, 0.5323, 0.2832, 0.5357, 0.2639, 0.4215, 0.1363, 0.503, 0.1951, 0.4909, 0.2259, 0.4016, 0.2035, 0.5319, 0.2322, 0.5386, 0.2583, 0.5357, 0.2639, 0.5256, 0.2458, 0.5335, 0.2814, 0.5091, 0.321, 0.5323, 0.2832, 0.5357, 0.2639, 0.5323, 0.2832, 0.532, 0.2853, 0.535, 0.2699, 0.4016, 0.2035, 0.4909, 0.2259, 0.4903, 0.2571, 0.405, 0.2688, 0.5256, 0.2458, 0.5357, 0.2639, 0.535, 0.2699, 0.5246, 0.2602, 0.5323, 0.2832, 0.5091, 0.321, 0.532, 0.2853, 0.4909, 0.2259, 0.5256, 0.2458, 0.5246, 0.2602, 0.4903, 0.2571, 0.405, 0.2688, 0.4903, 0.2571, 0.5006, 0.2852, 0.4292, 0.3265, 0.5246, 0.2602, 0.535, 0.2699, 0.5366, 0.2755, 0.5289, 0.2733, 0.532, 0.2853, 0.5091, 0.321, 0.5324, 0.2872, 0.4903, 0.2571, 0.5246, 0.2602, 0.5289, 0.2733, 0.5006, 0.2852, 0.535, 0.2699, 0.532, 0.2853, 0.5324, 0.2872, 0.5366, 0.2755, 0.5324, 0.2872, 0.5091, 0.321, 0.5335, 0.2887, 0.5006, 0.2852, 0.5289, 0.2733, 0.5376, 0.2835, 0.5199, 0.3069, 0.5366, 0.2755, 0.5324, 0.2872, 0.5335, 0.2887, 0.5401, 0.2799, 0.4292, 0.3265, 0.5006, 0.2852, 0.5199, 0.3069, 0.4705, 0.3714, 0.5289, 0.2733, 0.5366, 0.2755, 0.5401, 0.2799, 0.5376, 0.2835, 0.5199, 0.3069, 0.5376, 0.2835, 0.5496, 0.2894, 0.5459, 0.32, 0.5401, 0.2799, 0.5335, 0.2887, 0.5352, 0.2895, 0.5452, 0.2824, 0.4705, 0.3714, 0.5199, 0.3069, 0.5459, 0.32, 0.5246, 0.3996, 0.5376, 0.2835, 0.5401, 0.2799, 0.5452, 0.2824, 0.5496, 0.2894, 0.5335, 0.2887, 0.5091, 0.321, 0.5352, 0.2895, 0.5246, 0.3996, 0.5459, 0.32, 0.5757, 0.3226, 0.5865, 0.408, 0.5496, 0.2894, 0.5452, 0.2824, 0.551, 0.2828, 0.5634, 0.2902, 0.5352, 0.2895, 0.5091, 0.321, 0.5371, 0.2896, 0.5459, 0.32, 0.5496, 0.2894, 0.5634, 0.2902, 0.5757, 0.3226, 0.5452, 0.2824, 0.5352, 0.2895, 0.5371, 0.2896, 0.551, 0.2828, 0.5865, 0.408, 0.5757, 0.3226, 0.6057, 0.3139, 0.6506, 0.3943, 0.5634, 0.2902, 0.551, 0.2828, 0.5567, 0.2808, 0.577, 0.2857, 0.5371, 0.2896, 0.5091, 0.321, 0.5391, 0.289, 0.5757, 0.3226, 0.5634, 0.2902, 0.577, 0.2857, 0.6057, 0.3139, 0.551, 0.2828, 0.5371, 0.2896, 0.5391, 0.289, 0.5567, 0.2808, 0.6057, 0.3139, 0.577, 0.2857, 0.5887, 0.2762, 0.6323, 0.2942, 0.5567, 0.2808, 0.5391, 0.289, 0.5407, 0.2876, 0.5616, 0.2767, 0.6506, 0.3943, 0.6057, 0.3139, 0.6323, 0.2942, 0.7102, 0.3577, 0.577, 0.2857, 0.5567, 0.2808, 0.5616, 0.2767, 0.5887, 0.2762, 0.5391, 0.289, 0.5091, 0.321, 0.5407, 0.2876, 0.6323, 0.2942, 0.5887, 0.2762, 0.5966, 0.2628, 0.6516, 0.2648, 0.5616, 0.2767, 0.5407, 0.2876, 0.5419, 0.2858, 0.5648, 0.2711, 0.7102, 0.3577, 0.6323, 0.2942, 0.6516, 0.2648, 0.7584, 0.2983, 0.5887, 0.2762, 0.5616, 0.2767, 0.5648, 0.2711, 0.5966, 0.2628, 0.5407, 0.2876, 0.5091, 0.321, 0.5419, 0.2858, 0.7584, 0.2983, 0.6516, 0.2648, 0.6599, 0.2288, 0.7871, 0.2177, 0.5966, 0.2628, 0.5648, 0.2711, 0.5658, 0.2649, 0.5993, 0.2473, 0.5419, 0.2858, 0.5091, 0.321, 0.5423, 0.2837, 0.6516, 0.2648, 0.5966, 0.2628, 0.5993, 0.2473, 0.6599, 0.2288, 0.5648, 0.2711, 0.5419, 0.2858, 0.5423, 0.2837, 0.5658, 0.2649, 0.5614, 0.6689, 0.5607, 0.675, 0.5381, 0.6899, 0.5383, 0.6878, 0.7795, 0.6215, 0.7515, 0.7006, 0.6453, 0.6683, 0.6533, 0.6334, 0.5941, 0.6516, 0.5917, 0.6666, 0.5607, 0.675, 0.5614, 0.6689, 0.5383, 0.6878, 0.5381, 0.6899, 0.5057, 0.7256, 0.6533, 0.6334, 0.6453, 0.6683, 0.5917, 0.6666, 0.5941, 0.6516, 0.7515, 0.7006, 0.7043, 0.7591, 0.6267, 0.6969, 0.6453, 0.6683, 0.5917, 0.6666, 0.5842, 0.6797, 0.5579, 0.6805, 0.5607, 0.675, 0.5381, 0.6899, 0.5373, 0.6918, 0.5057, 0.7256, 0.6453, 0.6683, 0.6267, 0.6969, 0.5842, 0.6797, 0.5917, 0.6666, 0.5607, 0.675, 0.5579, 0.6805, 0.5373, 0.6918, 0.5381, 0.6899, 0.6267, 0.6969, 0.601, 0.716, 0.5731, 0.689, 0.5842, 0.6797, 0.5579, 0.6805, 0.5534, 0.6847, 0.5358, 0.6933, 0.5373, 0.6918, 0.7043, 0.7591, 0.6459, 0.7952, 0.601, 0.716, 0.6267, 0.6969, 0.5842, 0.6797, 0.5731, 0.689, 0.5534, 0.6847, 0.5579, 0.6805, 0.5373, 0.6918, 0.5358, 0.6933, 0.5057, 0.7256, 0.601, 0.716, 0.572, 0.7245, 0.56, 0.6936, 0.5731, 0.689, 0.5534, 0.6847, 0.548, 0.6869, 0.534, 0.6942, 0.5358, 0.6933, 0.6459, 0.7952, 0.5832, 0.8087, 0.572, 0.7245, 0.601, 0.716, 0.5731, 0.689, 0.56, 0.6936, 0.548, 0.6869, 0.5534, 0.6847, 0.5358, 0.6933, 0.534, 0.6942, 0.5057, 0.7256, 0.5832, 0.8087, 0.5225, 0.8007, 0.5432, 0.7221, 0.572, 0.7245, 0.56, 0.6936, 0.5467, 0.6929, 0.5424, 0.6868, 0.548, 0.6869, 0.534, 0.6942, 0.5322, 0.6943, 0.5057, 0.7256, 0.572, 0.7245, 0.5432, 0.7221, 0.5467, 0.6929, 0.56, 0.6936, 0.548, 0.6869, 0.5424, 0.6868, 0.5322, 0.6943, 0.534, 0.6942, 0.5467, 0.6929, 0.5351, 0.6874, 0.5374, 0.6846, 0.5424, 0.6868, 0.5322, 0.6943, 0.5305, 0.6936, 0.5057, 0.7256, 0.5432, 0.7221, 0.5179, 0.7096, 0.5351, 0.6874, 0.5467, 0.6929, 0.5424, 0.6868, 0.5374, 0.6846, 0.5305, 0.6936, 0.5322, 0.6943, 0.5225, 0.8007, 0.4694, 0.7732, 0.5179, 0.7096, 0.5432, 0.7221, 0.5179, 0.7096, 0.4992, 0.6885, 0.5266, 0.6777, 0.5351, 0.6874, 0.5374, 0.6846, 0.5338, 0.6806, 0.5293, 0.6923, 0.5305, 0.6936, 0.4694, 0.7732, 0.4288, 0.7292, 0.4992, 0.6885, 0.5179, 0.7096, 0.5351, 0.6874, 0.5266, 0.6777, 0.5338, 0.6806, 0.5374, 0.6846, 0.5305, 0.6936, 0.5293, 0.6923, 0.5057, 0.7256, 0.5338, 0.6806, 0.5321, 0.6753, 0.5287, 0.6905, 0.5293, 0.6923, 0.4288, 0.7292, 0.4051, 0.6728, 0.4892, 0.6614, 0.4992, 0.6885, 0.5266, 0.6777, 0.5223, 0.6652, 0.5321, 0.6753, 0.5338, 0.6806, 0.5293, 0.6923, 0.5287, 0.6905, 0.5057, 0.7256, 0.4992, 0.6885, 0.4892, 0.6614, 0.5223, 0.6652, 0.5266, 0.6777, 0.4051, 0.6728, 0.4016, 0.6087, 0.4897, 0.6311, 0.4892, 0.6614, 0.5223, 0.6652, 0.5231, 0.6513, 0.5325, 0.6694, 0.5321, 0.6753, 0.5287, 0.6905, 0.5288, 0.6885, 0.5057, 0.7256, 0.4892, 0.6614, 0.4897, 0.6311, 0.5231, 0.6513, 0.5223, 0.6652, 0.5321, 0.6753, 0.5325, 0.6694, 0.5288, 0.6885, 0.5287, 0.6905, 0.5288, 0.6885, 0.5297, 0.6866, 0.5057, 0.7256, 0.4897, 0.6311, 0.5015, 0.6013, 0.529, 0.6381, 0.5231, 0.6513, 0.5325, 0.6694, 0.535, 0.6639, 0.5297, 0.6866, 0.5288, 0.6885, 0.4016, 0.6087, 0.421, 0.5428, 0.5015, 0.6013, 0.4897, 0.6311, 0.5231, 0.6513, 0.529, 0.6381, 0.535, 0.6639, 0.5325, 0.6694, 0.5015, 0.6013, 0.5241, 0.5758, 0.5395, 0.6273, 0.529, 0.6381, 0.535, 0.6639, 0.5394, 0.6595, 0.5311, 0.6851, 0.5297, 0.6866, 0.421, 0.5428, 0.4649, 0.4819, 0.5241, 0.5758, 0.5015, 0.6013, 0.529, 0.6381, 0.5395, 0.6273, 0.5394, 0.6595, 0.535, 0.6639, 0.5297, 0.6866, 0.5311, 0.6851, 0.5057, 0.7256, 0.4649, 0.4819, 0.5338, 0.434, 0.5556, 0.5589, 0.5241, 0.5758, 0.5395, 0.6273, 0.5532, 0.6209, 0.5449, 0.6569, 0.5394, 0.6595, 0.5311, 0.6851, 0.5329, 0.6842, 0.5057, 0.7256, 0.5241, 0.5758, 0.5556, 0.5589, 0.5532, 0.6209, 0.5395, 0.6273, 0.5394, 0.6595, 0.5449, 0.6569, 0.5329, 0.6842, 0.5311, 0.6851, 0.5338, 0.434, 0.6268, 0.4085, 0.5923, 0.5547, 0.5556, 0.5589, 0.5532, 0.6209, 0.5681, 0.6201, 0.5508, 0.6567, 0.5449, 0.6569, 0.5329, 0.6842, 0.5348, 0.684, 0.5057, 0.7256, 0.5556, 0.5589, 0.5923, 0.5547, 0.5681, 0.6201, 0.5532, 0.6209, 0.5449, 0.6569, 0.5508, 0.6567, 0.5348, 0.684, 0.5329, 0.6842, 0.5923, 0.5547, 0.6269, 0.5668, 0.5815, 0.6257, 0.5681, 0.6201, 0.5508, 0.6567, 0.5561, 0.6589, 0.5365, 0.6847, 0.5348, 0.684, 0.6268, 0.4085, 0.7409, 0.4173, 0.6269, 0.5668, 0.5923, 0.5547, 0.5681, 0.6201, 0.5815, 0.6257, 0.5561, 0.6589, 0.5508, 0.6567, 0.5348, 0.684, 0.5365, 0.6847, 0.5057, 0.7256, 0.6269, 0.5668, 0.6477, 0.597, 0.5907, 0.637, 0.5815, 0.6257, 0.5561, 0.6589, 0.5598, 0.6632, 0.5377, 0.686, 0.5365, 0.6847, 0.7409, 0.4173, 0.7795, 0.5251, 0.6477, 0.597, 0.6269, 0.5668, 0.5815, 0.6257, 0.5907, 0.637, 0.5598, 0.6632, 0.5561, 0.6589, 0.5365, 0.6847, 0.5377, 0.686, 0.5057, 0.7256, 0.7795, 0.5251, 0.7795, 0.6215, 0.6533, 0.6334, 0.6477, 0.597, 0.5907, 0.637, 0.5941, 0.6516, 0.5614, 0.6689, 0.5598, 0.6632, 0.5377, 0.686, 0.5383, 0.6878, 0.5057, 0.7256, 0.6477, 0.597, 0.6533, 0.6334, 0.5941, 0.6516, 0.5907, 0.637, 0.5598, 0.6632, 0.5614, 0.6689, 0.5383, 0.6878, 0.5377, 0.686, 0.8486, 0.5796, 0.8172, 0.5666, 0.8183, 0.5649, 0.849, 0.5777, 0.8172, 0.5666, 0.7931, 0.5425, 0.7948, 0.5414, 0.8183, 0.5649, 0.7931, 0.5425, 0.7801, 0.5111, 0.782, 0.5107, 0.7948, 0.5414, 0.7801, 0.5111, 0.7801, 0.4771, 0.782, 0.4774, 0.782, 0.5107, 0.7801, 0.4771, 0.7931, 0.4456, 0.7948, 0.4467, 0.782, 0.4774, 0.7931, 0.4456, 0.8172, 0.4216, 0.8183, 0.4232, 0.7948, 0.4467, 0.8172, 0.4216, 0.8486, 0.4085, 0.849, 0.4105, 0.8183, 0.4232, 0.8486, 0.4085, 0.8826, 0.4085, 0.8823, 0.4105, 0.849, 0.4105, 0.8826, 0.4085, 0.9141, 0.4216, 0.913, 0.4232, 0.8823, 0.4105, 0.9141, 0.4216, 0.9382, 0.4456, 0.9365, 0.4467, 0.913, 0.4232, 0.9382, 0.4456, 0.9512, 0.4771, 0.9492, 0.4774, 0.9365, 0.4467, 0.9512, 0.4771, 0.9512, 0.5111, 0.9492, 0.5107, 0.9492, 0.4774, 0.9512, 0.5111, 0.9382, 0.5425, 0.9365, 0.5414, 0.9492, 0.5107, 0.9382, 0.5425, 0.9141, 0.5666, 0.913, 0.5649, 0.9365, 0.5414, 0.9141, 0.5666, 0.8826, 0.5796, 0.8823, 0.5777, 0.913, 0.5649, 0.8826, 0.5796, 0.8486, 0.5796, 0.849, 0.5777, 0.8823, 0.5777, 0.3591, 0.7133, 0.3591, 0.5585, 0.3785, 0.5585, 0.3785, 0.7133, 0.379, 0.7133, 0.379, 0.5585, 0.3984, 0.5585, 0.3984, 0.7133, 0.3193, 0.7133, 0.3193, 0.5585, 0.3386, 0.5585, 0.3386, 0.7133, 0.2795, 0.7133, 0.2795, 0.5585, 0.2988, 0.5585, 0.2988, 0.7133, 0.7801, 0.735, 0.7801, 0.5802, 0.7994, 0.5802, 0.7994, 0.735, 0.8398, 0.735, 0.8398, 0.5802, 0.8592, 0.5802, 0.8592, 0.735, 0.7877, 0.3105, 0.7877, 0.1557, 0.807, 0.1557, 0.807, 0.3105, 0.3392, 0.7133, 0.3392, 0.5585, 0.3586, 0.5585, 0.3586, 0.7133, 0.8275, 0.1551, 0.8275, 0.0002762, 0.8468, 0.0002763, 0.8468, 0.1551, 0.8275, 0.3105, 0.8275, 0.1557, 0.8468, 0.1557, 0.8468, 0.3105, 0.8076, 0.1551, 0.8076, 0.0002762, 0.8269, 0.0002762, 0.8269, 0.1551, 0.2994, 0.7133, 0.2994, 0.5585, 0.3187, 0.5585, 0.3187, 0.7133, 0.8, 0.735, 0.8, 0.5802, 0.8194, 0.5802, 0.8194, 0.735, 0.8199, 0.735, 0.8199, 0.5802, 0.8393, 0.5802, 0.8393, 0.735, 0.8076, 0.3105, 0.8076, 0.1557, 0.8269, 0.1557, 0.8269, 0.3105, 0.7877, 0.1551, 0.7877, 0.0002762, 0.807, 0.0002762, 0.807, 0.1551, 0.2251, 0.7208, 0.2553, 0.6965, 0.2684, 0.7512, 0.2303, 0.7423, 0.1898, 0.7312, 0.2251, 0.7208, 0.2303, 0.7423, 0.1918, 0.7396, 0.2553, 0.6965, 0.2604, 0.641, 0.2789, 0.5585, 0.2684, 0.7512, 0.1532, 0.738, 0.1898, 0.7312, 0.1918, 0.7396, 0.1918, 0.7396, 0.2303, 0.7423, 0.2192, 0.7616, 0.1874, 0.7477, 0.2684, 0.7512, 0.2789, 0.8682, 0.2465, 0.8285, 0.2435, 0.7875, 0.1532, 0.738, 0.1918, 0.7396, 0.1874, 0.7477, 0.2303, 0.7423, 0.2684, 0.7512, 0.2435, 0.7875, 0.2192, 0.7616, 0.1532, 0.738, 0.1874, 0.7477, 0.1774, 0.7537, 0.2192, 0.7616, 0.2435, 0.7875, 0.2093, 0.7957, 0.1975, 0.7725, 0.1874, 0.7477, 0.2192, 0.7616, 0.1975, 0.7725, 0.1774, 0.7537, 0.2435, 0.7875, 0.2465, 0.8285, 0.2088, 0.8212, 0.2093, 0.7957, 0.1532, 0.738, 0.1774, 0.7537, 0.1641, 0.7569, 0.1975, 0.7725, 0.2093, 0.7957, 0.1736, 0.7972, 0.1713, 0.7768, 0.1774, 0.7537, 0.1975, 0.7725, 0.1713, 0.7768, 0.1641, 0.7569, 0.2093, 0.7957, 0.2088, 0.8212, 0.1706, 0.8176, 0.1736, 0.7972, 0.1641, 0.7569, 0.1713, 0.7768, 0.144, 0.7766, 0.1494, 0.7574, 0.1736, 0.7972, 0.1706, 0.8176, 0.1323, 0.8149, 0.138, 0.7957, 0.1532, 0.738, 0.1641, 0.7569, 0.1494, 0.7574, 0.1713, 0.7768, 0.1736, 0.7972, 0.138, 0.7957, 0.144, 0.7766, 0.1494, 0.7574, 0.144, 0.7766, 0.1179, 0.7726, 0.1353, 0.7552, 0.138, 0.7957, 0.1323, 0.8149, 0.09395, 0.812, 0.1033, 0.7914, 0.1532, 0.738, 0.1494, 0.7574, 0.1353, 0.7552, 0.144, 0.7766, 0.138, 0.7957, 0.1033, 0.7914, 0.1179, 0.7726, 0.1532, 0.738, 0.1353, 0.7552, 0.1238, 0.7506, 0.1179, 0.7726, 0.1033, 0.7914, 0.07101, 0.7825, 0.0954, 0.7645, 0.1353, 0.7552, 0.1179, 0.7726, 0.0954, 0.7645, 0.1238, 0.7506, 0.1033, 0.7914, 0.09395, 0.812, 0.05585, 0.8076, 0.07101, 0.7825, 0.0954, 0.7645, 0.07101, 0.7825, 0.04543, 0.7638, 0.08008, 0.7514, 0.1238, 0.7506, 0.0954, 0.7645, 0.08008, 0.7514, 0.1165, 0.7441, 0.07101, 0.7825, 0.05585, 0.8076, 0.0188, 0.7958, 0.04543, 0.7638, 0.1532, 0.738, 0.1238, 0.7506, 0.1165, 0.7441, 0.1165, 0.7441, 0.08008, 0.7514, 0.07607, 0.7347, 0.1146, 0.7365, 0.04543, 0.7638, 0.0188, 0.7958, 0.0002762, 0.7133, 0.03762, 0.7313, 0.1532, 0.738, 0.1165, 0.7441, 0.1146, 0.7365, 0.08008, 0.7514, 0.04543, 0.7638, 0.03762, 0.7313, 0.07607, 0.7347, 0.03762, 0.7313, 0.0002762, 0.7133, 0.03272, 0.6737, 0.05391, 0.7034, 0.1532, 0.738, 0.1146, 0.7365, 0.1187, 0.7292, 0.07607, 0.7347, 0.03762, 0.7313, 0.05391, 0.7034, 0.08483, 0.719, 0.1146, 0.7365, 0.07607, 0.7347, 0.08483, 0.719, 0.1187, 0.7292, 0.1532, 0.738, 0.1187, 0.7292, 0.1278, 0.7234, 0.08483, 0.719, 0.05391, 0.7034, 0.08293, 0.6893, 0.1034, 0.7078, 0.1187, 0.7292, 0.08483, 0.719, 0.1034, 0.7078, 0.1278, 0.7234, 0.05391, 0.7034, 0.03272, 0.6737, 0.0704, 0.6664, 0.08293, 0.6893, 0.1278, 0.7234, 0.1034, 0.7078, 0.1276, 0.7013, 0.1405, 0.7196, 0.08293, 0.6893, 0.0704, 0.6664, 0.1086, 0.6628, 0.1164, 0.6825, 0.1532, 0.738, 0.1278, 0.7234, 0.1405, 0.7196, 0.1034, 0.7078, 0.08293, 0.6893, 0.1164, 0.6825, 0.1276, 0.7013, 0.1405, 0.7196, 0.1276, 0.7013, 0.1545, 0.6988, 0.155, 0.7184, 0.1164, 0.6825, 0.1086, 0.6628, 0.1469, 0.6601, 0.1516, 0.6794, 0.1532, 0.738, 0.1405, 0.7196, 0.155, 0.7184, 0.1276, 0.7013, 0.1164, 0.6825, 0.1516, 0.6794, 0.1545, 0.6988, 0.1532, 0.738, 0.155, 0.7184, 0.1695, 0.7199, 0.1545, 0.6988, 0.1516, 0.6794, 0.1873, 0.6789, 0.1816, 0.7002, 0.155, 0.7184, 0.1545, 0.6988, 0.1816, 0.7002, 0.1695, 0.7199, 0.1516, 0.6794, 0.1469, 0.6601, 0.1853, 0.6571, 0.1873, 0.6789, 0.1532, 0.738, 0.1695, 0.7199, 0.1818, 0.7243, 0.1816, 0.7002, 0.1873, 0.6789, 0.2227, 0.6822, 0.2066, 0.7067, 0.1695, 0.7199, 0.1816, 0.7002, 0.2066, 0.7067, 0.1818, 0.7243, 0.1873, 0.6789, 0.1853, 0.6571, 0.2233, 0.6527, 0.2227, 0.6822, 0.1818, 0.7243, 0.2066, 0.7067, 0.2251, 0.7208, 0.1898, 0.7312, 0.2227, 0.6822, 0.2233, 0.6527, 0.2604, 0.641, 0.2553, 0.6965, 0.1532, 0.738, 0.1818, 0.7243, 0.1898, 0.7312, 0.2066, 0.7067, 0.2227, 0.6822, 0.2553, 0.6965, 0.2251, 0.7208])
me_sphere.materials.append(mat_ceilingplate)
me_sphere.materials.append(mat_shade)
me_sphere.materials.append(mat_rod)
me_sphere.materials.append(mat_socket)
me_sphere.materials.append(mat_bulb)
me_sphere.use_remesh_preserve_volume = False
me_sphere.use_remesh_preserve_attributes = False
me_sphere.use_mirror_vertex_groups = False
me_sphere.update()

# ---- objects
ob_hanglamp = bpy.data.objects.new('HangLamp', me_sphere)
ob_stage = bpy.data.objects.new('Stage', None)
ob_lights_and_cameras = bpy.data.objects.new('Lights and Cameras', None)
ob_light_key = bpy.data.objects.new('Light Key', light_light_key)
ob_light_top = bpy.data.objects.new('Light Top', light_light_top)
ob_light_fill_green = bpy.data.objects.new('Light Fill Green', light_light_fill_green)
ob_light_fill_blue = bpy.data.objects.new('Light Fill Blue', light_light_fill_blue)
ob_light_bottom = bpy.data.objects.new('Light Bottom', light_light_bottom)
ob_light_back = bpy.data.objects.new('Light Back', light_light_back)
ob_camera_main = bpy.data.objects.new('Camera Main', cam_camera_main)

# ---- transforms, parenting, visibility, modifiers, constraints
ob_hanglamp.location = (0.0, 0.0, 0.0)
ob_hanglamp.scale = (1.0, 1.0, 0.205)
ob_hanglamp.lineart.crease_threshold = 0.0
ob_stage.location = (0.0, 0.0, 0.0)
ob_stage.empty_image_offset = (0.0, 0.0)
ob_stage.lineart.crease_threshold = 0.0
ob_lights_and_cameras.parent = ob_stage
ob_lights_and_cameras.location = (0.0, 0.0, 0.0)
ob_lights_and_cameras.empty_image_offset = (0.0, 0.0)
ob_lights_and_cameras.lineart.crease_threshold = 0.0
ob_light_key.parent = ob_lights_and_cameras
ob_light_key.location = (0.005192, -42.01, 44.51)
ob_light_key.rotation_euler = (5.225e-08, 0.767, -1.571)
ob_light_key.lineart.crease_threshold = 0.0
ob_light_top.parent = ob_lights_and_cameras
ob_light_top.location = (0.0, 0.0, 60.97)
ob_light_top.lineart.crease_threshold = 0.0
ob_light_fill_green.parent = ob_lights_and_cameras
ob_light_fill_green.location = (15.41, -17.7, 25.12)
ob_light_fill_green.rotation_euler = (0.02743, 0.747, -0.7753)
ob_light_fill_green.lineart.crease_threshold = 0.0
ob_light_fill_blue.parent = ob_lights_and_cameras
ob_light_fill_blue.location = (-27.54, -31.1, 35.04)
ob_light_fill_blue.rotation_euler = (-0.02157, 0.8578, -2.296)
ob_light_fill_blue.lineart.crease_threshold = 0.0
ob_light_bottom.parent = ob_lights_and_cameras
ob_light_bottom.location = (0.0, 0.0, -1.0)
ob_light_bottom.rotation_euler = (0.0, -3.142, 2.029e-14)
ob_light_bottom.lineart.crease_threshold = 0.0
ob_light_back.parent = ob_lights_and_cameras
ob_light_back.location = (-3.815e-06, 7.562, 0.1251)
ob_light_back.rotation_euler = (0.004104, 1.777, -4.709)
ob_light_back.lineart.crease_threshold = 0.0
ob_camera_main.parent = ob_lights_and_cameras
ob_camera_main.location = (-0.8644, -5.776, -2.129)
ob_camera_main.rotation_euler = (1.69, 0.01923, -0.1088)
ob_camera_main.lock_rotations_4d = False
ob_camera_main.empty_display_type = 'ARROWS'
ob_camera_main.color = (0.0, 0.0, 0.0, 0.0)
ob_camera_main.display_type = 'WIRE'
ob_camera_main.lineart.crease_threshold = 0.0

# ---- collection membership
col_collection_1.objects.link(ob_hanglamp)
col_collection_1.objects.link(ob_stage)
col_collection_1.objects.link(ob_lights_and_cameras)
col_collection_1.objects.link(ob_light_key)
col_collection_1.objects.link(ob_light_top)
col_collection_1.objects.link(ob_light_fill_green)
col_collection_1.objects.link(ob_light_fill_blue)
col_collection_1.objects.link(ob_light_bottom)
col_collection_1.objects.link(ob_light_back)
col_collection_1.objects.link(ob_camera_main)

# ---- scene / render settings (as saved in the file)
scene.camera = ob_camera_main
scene.frame_start = 1; scene.frame_end = 250; scene.frame_set(1)
scene.render.engine = 'BLENDER_EEVEE_NEXT'
scene.render.dither_intensity = 0.0
scene.cycles.use_denoising = False
scene.cycles.samples = 128
scene.cycles.sampling_pattern = 'TABULATED_SOBOL'
scene.cycles.light_sampling_threshold = 0.0
scene.cycles.use_adaptive_sampling = False
scene.cycles.use_light_tree = False
scene.cycles.blur_glossy = 0.0
scene.cycles.sample_clamp_indirect = 0.0
scene.view_settings.view_transform = 'Standard'
bpy.context.view_layer.update()
